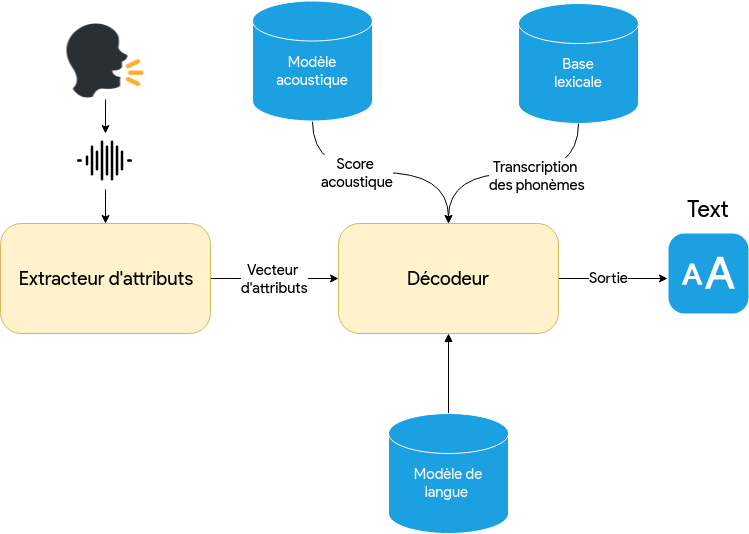

The diagram above was exported from draw.io. Its source (the exported page's mxGraphModel, read from the mxfile embedded in the PNG):
<mxGraphModel dx="840" dy="442" grid="1" gridSize="10" guides="1" tooltips="1" connect="1" arrows="1" fold="1" page="1" pageScale="1" pageWidth="1169" pageHeight="827" math="0" shadow="0">
  <root>
    <mxCell id="0" />
    <mxCell id="1" parent="0" />
    <mxCell id="1USoc0975oMuQtA-OPaC-53" value="Vecteur&amp;nbsp;&lt;br style=&quot;font-size: 15px;&quot;&gt;d'attributs&lt;br style=&quot;font-size: 15px;&quot;&gt;" style="edgeStyle=orthogonalEdgeStyle;curved=1;rounded=0;orthogonalLoop=1;jettySize=auto;html=1;exitX=1;exitY=0.5;exitDx=0;exitDy=0;entryX=0;entryY=0.5;entryDx=0;entryDy=0;fontSize=15;fontFamily=Lucida Console;" parent="1" source="1USoc0975oMuQtA-OPaC-1" target="1USoc0975oMuQtA-OPaC-43" edge="1">
      <mxGeometry relative="1" as="geometry" />
    </mxCell>
    <mxCell id="1USoc0975oMuQtA-OPaC-1" value="&lt;font style=&quot;font-size: 19px&quot; face=&quot;Lucida Console&quot;&gt;Extracteur d'attributs&lt;/font&gt;" style="whiteSpace=wrap;html=1;strokeColor=#d6b656;rounded=1;fillColor=#fff2cc;arcSize=19;" parent="1" vertex="1">
      <mxGeometry x="212" y="280" width="210" height="110" as="geometry" />
    </mxCell>
    <mxCell id="1USoc0975oMuQtA-OPaC-54" style="edgeStyle=orthogonalEdgeStyle;curved=1;rounded=0;orthogonalLoop=1;jettySize=auto;html=1;exitX=1;exitY=0.5;exitDx=0;exitDy=0;entryX=-0.012;entryY=0.559;entryDx=0;entryDy=0;entryPerimeter=0;" parent="1" source="1USoc0975oMuQtA-OPaC-43" target="1USoc0975oMuQtA-OPaC-59" edge="1">
      <mxGeometry relative="1" as="geometry">
        <mxPoint x="860" y="335.47058823529414" as="targetPoint" />
      </mxGeometry>
    </mxCell>
    <mxCell id="jC_VlAMGrJMRIwOnjZtl-1" value="&lt;font style=&quot;font-size: 15px;&quot;&gt;Sortie&lt;/font&gt;" style="text;html=1;resizable=0;points=[];align=center;verticalAlign=middle;labelBackgroundColor=#ffffff;fontSize=15;fontFamily=Lucida Console;" parent="1USoc0975oMuQtA-OPaC-54" vertex="1" connectable="0">
      <mxGeometry x="-0.1927" y="-1" relative="1" as="geometry">
        <mxPoint x="6" y="-3" as="offset" />
      </mxGeometry>
    </mxCell>
    <mxCell id="yONU6UZBmrEoCQWnvKHt-6" style="edgeStyle=orthogonalEdgeStyle;rounded=0;orthogonalLoop=1;jettySize=auto;html=1;exitX=0.5;exitY=1;exitDx=0;exitDy=0;startArrow=block;startFill=1;endArrow=none;endFill=0;strokeWidth=1;" edge="1" parent="1" source="1USoc0975oMuQtA-OPaC-43" target="yONU6UZBmrEoCQWnvKHt-4">
      <mxGeometry relative="1" as="geometry" />
    </mxCell>
    <mxCell id="1USoc0975oMuQtA-OPaC-43" value="&lt;font face=&quot;Lucida Console&quot; style=&quot;font-size: 19px&quot;&gt;Décodeur&lt;/font&gt;" style="whiteSpace=wrap;html=1;strokeColor=#d6b656;rounded=1;fillColor=#fff2cc;arcSize=19;" parent="1" vertex="1">
      <mxGeometry x="550" y="280" width="220" height="110" as="geometry" />
    </mxCell>
    <mxCell id="1USoc0975oMuQtA-OPaC-50" style="edgeStyle=orthogonalEdgeStyle;curved=1;rounded=0;orthogonalLoop=1;jettySize=auto;html=1;exitX=0.5;exitY=1;exitDx=0;exitDy=0;exitPerimeter=0;entryX=0.5;entryY=0;entryDx=0;entryDy=0;startArrow=none;startFill=0;" parent="1" source="1USoc0975oMuQtA-OPaC-47" target="1USoc0975oMuQtA-OPaC-43" edge="1">
      <mxGeometry relative="1" as="geometry" />
    </mxCell>
    <mxCell id="1USoc0975oMuQtA-OPaC-64" value="Score&amp;nbsp;&lt;br style=&quot;font-size: 15px;&quot;&gt;acoustique&lt;br style=&quot;font-size: 15px;&quot;&gt;" style="text;html=1;resizable=0;points=[];align=center;verticalAlign=middle;labelBackgroundColor=#ffffff;fontSize=15;fontFamily=Lucida Console;" parent="1USoc0975oMuQtA-OPaC-50" vertex="1" connectable="0">
      <mxGeometry x="-0.2033" y="1" relative="1" as="geometry">
        <mxPoint as="offset" />
      </mxGeometry>
    </mxCell>
    <mxCell id="1USoc0975oMuQtA-OPaC-47" value="&lt;font face=&quot;Lucida Console&quot; style=&quot;font-size: 15px&quot;&gt;&lt;br&gt;Modèle acoustique&lt;br&gt;&lt;/font&gt;" style="strokeWidth=1;html=1;shape=mxgraph.flowchart.database;whiteSpace=wrap;rounded=1;fillColor=#1ba1e2;strokeColor=#FFFFFF;fontColor=#ffffff;" parent="1" vertex="1">
      <mxGeometry x="464" y="57.5" width="120" height="120" as="geometry" />
    </mxCell>
    <mxCell id="1USoc0975oMuQtA-OPaC-49" value="&lt;font face=&quot;Lucida Console&quot; style=&quot;font-size: 15px&quot;&gt;&lt;br&gt;Base&lt;br&gt;lexicale&lt;/font&gt;&lt;br&gt;" style="strokeWidth=1;html=1;shape=mxgraph.flowchart.database;whiteSpace=wrap;rounded=1;fillColor=#1ba1e2;strokeColor=#FFFFFF;fontColor=#ffffff;" parent="1" vertex="1">
      <mxGeometry x="730" y="60" width="120" height="120" as="geometry" />
    </mxCell>
    <mxCell id="1USoc0975oMuQtA-OPaC-59" value="" style="html=1;strokeWidth=1;shadow=0;dashed=0;shape=mxgraph.ios7.misc.text_size;fillColor=#1ba1e2;strokeColor=none;buttonText=;strokeColor2=#222222;fontColor=#ffffff;fontSize=8;verticalLabelPosition=bottom;verticalAlign=top;align=center;rounded=1;" parent="1" vertex="1">
      <mxGeometry x="880" y="290" width="80" height="80" as="geometry" />
    </mxCell>
    <mxCell id="1USoc0975oMuQtA-OPaC-63" style="edgeStyle=orthogonalEdgeStyle;curved=1;rounded=0;orthogonalLoop=1;jettySize=auto;html=1;exitX=0.5;exitY=1;exitDx=0;exitDy=0;entryX=0.5;entryY=0;entryDx=0;entryDy=0;" parent="1" source="1USoc0975oMuQtA-OPaC-62" target="1USoc0975oMuQtA-OPaC-1" edge="1">
      <mxGeometry relative="1" as="geometry">
        <mxPoint x="318.6428571428571" y="41.5" as="targetPoint" />
      </mxGeometry>
    </mxCell>
    <mxCell id="1USoc0975oMuQtA-OPaC-61" value="" style="shape=image;verticalLabelPosition=bottom;labelBackgroundColor=#ffffff;verticalAlign=top;aspect=fixed;imageAspect=0;image=data:image/png,(base64 omitted: 4088 chars);" parent="1" vertex="1">
      <mxGeometry x="278.5" y="79" width="77" height="77" as="geometry" />
    </mxCell>
    <mxCell id="1USoc0975oMuQtA-OPaC-62" value="" style="shape=image;verticalLabelPosition=bottom;labelBackgroundColor=#ffffff;verticalAlign=top;aspect=fixed;imageAspect=0;image=data:image/png,(base64 omitted: 1032 chars);" parent="1" vertex="1">
      <mxGeometry x="289" y="190" width="56" height="56" as="geometry" />
    </mxCell>
    <mxCell id="m-Yt1cba_Pzsd_g72-t1-15" style="edgeStyle=orthogonalEdgeStyle;curved=1;rounded=0;orthogonalLoop=1;jettySize=auto;html=1;exitX=0.5;exitY=1;exitDx=0;exitDy=0;entryX=0.5;entryY=0;entryDx=0;entryDy=0;" parent="1" source="1USoc0975oMuQtA-OPaC-61" target="1USoc0975oMuQtA-OPaC-62" edge="1">
      <mxGeometry relative="1" as="geometry">
        <mxPoint x="317" y="156" as="sourcePoint" />
        <mxPoint x="317" y="280" as="targetPoint" />
      </mxGeometry>
    </mxCell>
    <mxCell id="jC_VlAMGrJMRIwOnjZtl-6" value="&lt;font style=&quot;font-size: 20px&quot;&gt;3&lt;/font&gt;" style="text;html=1;resizable=0;points=[];autosize=1;align=left;verticalAlign=top;spacingTop=-4;fontSize=15;fontFamily=Lucida Console;" parent="1" vertex="1">
      <mxGeometry x="700" y="208" width="30" height="20" as="geometry" />
    </mxCell>
    <mxCell id="YcKWQpqcKDDS24T-kL0g-1" value="Text" style="text;html=1;resizable=0;points=[];autosize=1;align=left;verticalAlign=top;spacingTop=-4;fontSize=23;fontFamily=Lucida Console;" parent="1" vertex="1">
      <mxGeometry x="897" y="250" width="60" height="30" as="geometry" />
    </mxCell>
    <mxCell id="yONU6UZBmrEoCQWnvKHt-1" style="edgeStyle=orthogonalEdgeStyle;curved=1;rounded=0;orthogonalLoop=1;jettySize=auto;html=1;exitX=0.5;exitY=1;exitDx=0;exitDy=0;exitPerimeter=0;entryX=0.5;entryY=0;entryDx=0;entryDy=0;startArrow=none;startFill=0;" edge="1" parent="1" source="1USoc0975oMuQtA-OPaC-49" target="1USoc0975oMuQtA-OPaC-43">
      <mxGeometry relative="1" as="geometry">
        <mxPoint x="660" y="178" as="sourcePoint" />
        <mxPoint x="796" y="280" as="targetPoint" />
      </mxGeometry>
    </mxCell>
    <mxCell id="yONU6UZBmrEoCQWnvKHt-2" value="Transcription &lt;br style=&quot;font-size: 15px;&quot;&gt;des phonèmes&lt;br style=&quot;font-size: 15px;&quot;&gt;" style="text;html=1;resizable=0;points=[];align=center;verticalAlign=middle;labelBackgroundColor=#ffffff;fontSize=15;fontFamily=Lucida Console;" vertex="1" connectable="0" parent="yONU6UZBmrEoCQWnvKHt-1">
      <mxGeometry x="-0.2033" y="1" relative="1" as="geometry">
        <mxPoint as="offset" />
      </mxGeometry>
    </mxCell>
    <mxCell id="yONU6UZBmrEoCQWnvKHt-4" value="&lt;font style=&quot;font-size: 15px&quot; face=&quot;Lucida Console&quot;&gt;&lt;br&gt;Modèle de langue&amp;nbsp;&lt;/font&gt;" style="strokeWidth=1;html=1;shape=mxgraph.flowchart.database;whiteSpace=wrap;rounded=1;fillColor=#1ba1e2;strokeColor=#FFFFFF;fontColor=#ffffff;" vertex="1" parent="1">
      <mxGeometry x="600" y="470" width="120" height="120" as="geometry" />
    </mxCell>
  </root>
</mxGraphModel>